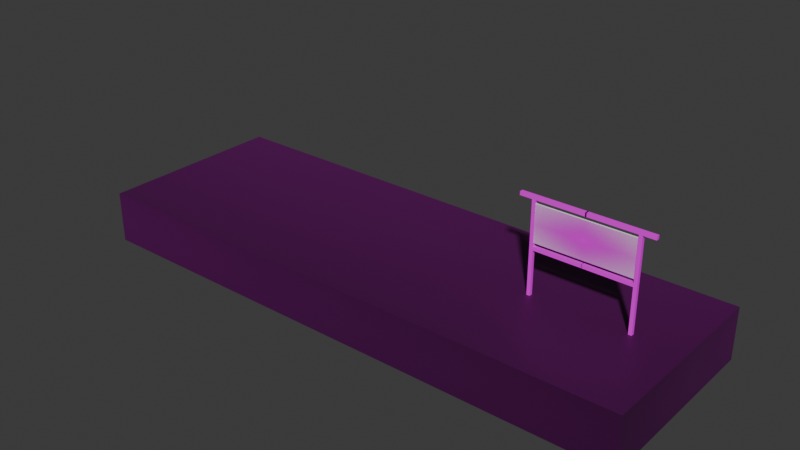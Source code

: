 # Source: blend.blend  (saved by Blender 4.2.66; exported with 4.5.12 LTS)
import bpy
from mathutils import Matrix  # noqa: F401  (used for matrix-valued properties, if any)

bpy.ops.wm.read_factory_settings(use_empty=True)
scene = bpy.context.scene
scene.name = 'Scene'

# ---- collections
col_x = bpy.data.collections.new('駅名表示板'); scene.collection.children.link(col_x)

# ---- images (referenced by path relative to the original .blend; pixels are not part of the script)
import os
ASSET_DIR = os.environ.get("B2B_ASSET_DIR", "")  # directory of the original .blend (textures are referenced by path, not embedded)
HERE = os.path.dirname(os.path.abspath(__file__))  # packed textures are extracted next to this script under _unpacked/

def load_image(name, relpath, width, height, colorspace="sRGB"):
    """Load a texture the original file referenced (path relative to the .blend, or extracted next to this script)."""
    p = next((c for c in (os.path.join(HERE, relpath), os.path.join(ASSET_DIR, relpath)) if relpath and os.path.exists(c)), "")
    if p:
        img = bpy.data.images.load(p, check_existing=True)
        img.name = name
    else:  # same state as the original file: an image datablock whose file is absent (Cycles renders it pink)
        img = bpy.data.images.new(name, width, height)
        img.source = "FILE"
        img.filepath = "//" + (relpath or name)
    img.colorspace_settings.name = colorspace
    return img
img_wood_table_worn_diff_4k_jpg = load_image('wood_table_worn_diff_4k.jpg', 'textures/wood_table_worn_diff_4k.jpg', 1024, 1024, 'sRGB')
img_39_png = load_image('イラスト39.png', 'イラスト39.png', 1024, 1024, 'sRGB')
img_concrete_wall_003_rough_4k_jpg = load_image('concrete_wall_003_rough_4k.jpg', 'textures/concrete_wall_003_rough_4k.jpg', 1024, 1024, 'sRGB')

# ---- materials (node trees are filled in below, after node groups)
mat_002 = bpy.data.materials.new('マテリアル.002')
mat_39 = bpy.data.materials.new('イラスト39')
mat_006 = bpy.data.materials.new('マテリアル.006')

# ---- material node trees
mat_002.use_nodes = True; mat_002.node_tree.nodes.clear()
_N = mat_002.node_tree.nodes; _L = mat_002.node_tree.links
n0 = _N.new('ShaderNodeBsdfPrincipled'); n0.name = 'プリンシプルBSDF'; n0.location = (10, 300)
n1 = _N.new('ShaderNodeOutputMaterial'); n1.name = 'マテリアル出力'; n1.location = (300, 300)
n2 = _N.new('ShaderNodeTexImage'); n2.name = '画像テクスチャ'; n2.location = (-280, 260)
n2.image = img_wood_table_worn_diff_4k_jpg
_L.new(n0.outputs[0], n1.inputs[0])
_L.new(n2.outputs[0], n0.inputs[0])
n1.is_active_output = True
mat_39.use_nodes = True; mat_39.node_tree.nodes.clear()
_N = mat_39.node_tree.nodes; _L = mat_39.node_tree.links
n0 = _N.new('ShaderNodeOutputMaterial'); n0.name = 'マテリアル出力'; n0.location = (300, 300)
n1 = _N.new('ShaderNodeTexImage'); n1.name = '画像テクスチャ'; n1.location = (-200, 300)
n1.image = img_39_png
n1.extension = 'CLIP'
n2 = _N.new('ShaderNodeBsdfPrincipled'); n2.name = 'プリンシプルBSDF'; n2.location = (0, 300)
_L.new(n1.outputs[0], n2.inputs[0])
_L.new(n1.outputs[1], n2.inputs[4])
_L.new(n2.outputs[0], n0.inputs[0])
n0.is_active_output = True
mat_006.use_nodes = True; mat_006.node_tree.nodes.clear()
_N = mat_006.node_tree.nodes; _L = mat_006.node_tree.links
n0 = _N.new('ShaderNodeBsdfPrincipled'); n0.name = 'プリンシプルBSDF'; n0.location = (10, 300)
n1 = _N.new('ShaderNodeOutputMaterial'); n1.name = 'マテリアル出力'; n1.location = (300, 300)
n2 = _N.new('ShaderNodeTexImage'); n2.name = '画像テクスチャ'; n2.location = (-708, 342)
n2.image = img_concrete_wall_003_rough_4k_jpg
n2.interpolation = 'Smart'
n2.extension = 'CLIP'
n3 = _N.new('ShaderNodeRGBCurve'); n3.name = 'RGBカーブ'; n3.location = (-390, 459)
_c = n3.mapping.curves[3]
while len(_c.points) > 2: _c.points.remove(_c.points[-1])
_c.points[0].location = (0.0, 0.0); _c.points[0].handle_type = 'AUTO'
_c.points[1].location = (0.57727, 0.4); _c.points[1].handle_type = 'AUTO'
_p = _c.points.new(1.0, 0.71875); _p.handle_type = 'AUTO'
n3.mapping.update()
_L.new(n0.outputs[0], n1.inputs[0])
_L.new(n3.outputs[0], n0.inputs[0])
_L.new(n2.outputs[0], n3.inputs[1])
n1.is_active_output = True

# ---- world
world_world = bpy.data.worlds.new('World'); scene.world = world_world
world_world.use_nodes = True; world_world.node_tree.nodes.clear()
_N = world_world.node_tree.nodes; _L = world_world.node_tree.links
n0 = _N.new('ShaderNodeOutputWorld'); n0.name = 'World Output'; n0.location = (300, 300)
n1 = _N.new('ShaderNodeBackground'); n1.name = 'Background'; n1.location = (10, 300)
n1.inputs[0].default_value = (0.05088, 0.05088, 0.05088, 1.0)
_L.new(n1.outputs[0], n0.inputs[0])
n0.is_active_output = True
world_world.color = (0.05088, 0.05088, 0.05088)
world_world.sun_shadow_jitter_overblur = 0.0

# ---- meshes
me_x = bpy.data.meshes.new('立方体')
me_x.from_pydata([(-29.49, -1.0, -1.0), (-29.49, 1.0, -1.0), (-27.49, -1.0, -1.0), (-27.49, -1.0, 27.36), (-27.49, 1.0, -1.0), (-27.49, 1.0, 27.36), (-27.49, 1.0, 25.3), (-27.49, -1.0, 25.3), (0.1193, 1.0, 27.36), (0.1193, -1.0, 27.36), (0.1193, 1.0, 25.3), (0.1193, -1.0, 25.3), (-27.49, -1.0, 52.4), (-29.49, -1.0, 52.4), (-29.49, 1.0, 52.4), (-27.49, 1.0, 52.4), (0.3551, 1.0, 54.52), (0.3551, -1.0, 54.52), (0.3551, -1.0, 52.4), (0.3551, 1.0, 52.4), (-36.43, -1.0, 54.52), (-36.43, 1.0, 54.52), (-36.43, 1.0, 52.4), (-36.43, -1.0, 52.4)], [], [(0, 13, 14, 1), (4, 6, 7, 2), (10, 8, 9, 11), (5, 3, 9, 8), (7, 6, 10, 11), (3, 7, 11, 9), (14, 13, 23, 22), (3, 5, 15, 12), (18, 19, 16, 17), (21, 20, 17, 16), (12, 15, 19, 18), (1, 14, 22, 21, 16, 19, 15, 5, 8, 10, 6, 4), (7, 3, 12, 13, 0, 2), (17, 20, 23, 13, 12, 18), (22, 23, 20, 21), (1, 4, 2, 0)])
_uv = me_x.uv_layers.new(name='UVマップ')
_uv.uv.foreach_set('vector', [0.375, 0.0, 0.625, 0.0, 0.625, 0.25, 0.375, 0.25, 0.375, 0.5, 0.6068, 0.5, 0.6068, 0.75, 0.375, 0.75, 0.6068, 0.5, 0.625, 0.5, 0.625, 0.75, 0.6068, 0.75, 0.625, 0.5, 0.625, 0.75, 0.625, 0.75, 0.625, 0.5, 0.6068, 0.75, 0.6068, 0.5, 0.6068, 0.5, 0.6068, 0.75, 0.625, 0.75, 0.6068, 0.75, 0.6068, 0.75, 0.625, 0.75, 0.625, 0.25, 0.625, 0.0, 0.625, 0.0, 0.625, 0.25, 0.625, 0.75, 0.625, 0.5, 0.625, 0.5, 0.625, 0.75, 0.625, 0.75, 0.625, 0.5, 0.625, 0.5, 0.625, 0.75, 0.875, 0.5, 0.875, 0.75, 0.625, 0.75, 0.625, 0.5, 0.625, 0.75, 0.625, 0.5, 0.625, 0.5, 0.625, 0.75, 0.375, 0.25, 0.625, 0.25, 0.625, 0.25, 0.625, 0.25, 0.625, 0.5, 0.625, 0.5, 0.625, 0.5, 0.625, 0.5, 0.625, 0.5, 0.6068, 0.5, 0.6068, 0.5, 0.375, 0.5, 0.6068, 0.75, 0.625, 0.75, 0.625, 0.75, 0.625, 1.0, 0.375, 1.0, 0.375, 0.75, 0.625, 0.75, 0.625, 1.0, 0.625, 1.0, 0.625, 1.0, 0.625, 0.75, 0.625, 0.75, 0.625, 0.25, 0.625, 0.0, 0.625, 0.0, 0.625, 0.25, 0.125, 0.5, 0.375, 0.5, 0.375, 0.75, 0.125, 0.75])
me_x.materials.append(mat_002)
me_x.materials.append(None)
me_x.update()
me_001 = bpy.data.meshes.new('立方体.001')
me_001.from_pydata([(-18.53, -27.68, -0.1294), (2.805, -27.68, -0.1294), (-18.53, 28.12, -0.1294), (2.805, 28.12, -0.1294), (-18.53, 28.12, 0.7051), (-18.53, -27.68, 0.7051), (2.805, -27.68, 0.7051), (2.805, 28.12, 0.7051)], [], [(0, 2, 3, 1), (5, 6, 7, 4), (1, 3, 7, 6), (2, 0, 5, 4), (3, 2, 4, 7), (0, 1, 6, 5)])
_uv = me_001.uv_layers.new(name='UVマップ')
_uv.uv.foreach_set('vector', [0.0, 0.0, 0.0, 1.0, 1.0, 1.0, 1.0, 0.0, 0.0, 0.0, 1.0, 0.0, 1.0, 1.0, 0.0, 1.0, 1.0, 0.0, 1.0, 1.0, 1.0, 1.0, 1.0, 0.0, 0.0, 1.0, 0.0, 0.0, 0.0, 0.0, 0.0, 1.0, 1.0, 1.0, 0.0, 1.0, 0.0, 1.0, 1.0, 1.0, 0.0, 0.0, 1.0, 0.0, 1.0, 0.0, 0.0, 0.0])
me_001.update()
me_39 = bpy.data.meshes.new('イラスト39')
me_39.from_pydata([(-0.7059, -0.5, 0.0), (0.7059, -0.5, 0.0), (-0.7059, 0.5, 0.0), (0.7059, 0.5, 0.0)], [], [(0, 1, 3, 2)])
_uv = me_39.uv_layers.new(name='UVマップ')
_uv.uv.foreach_set('vector', [0.0, 0.0, 1.0, 0.0, 1.0, 1.0, 0.0, 1.0])
me_39.materials.append(mat_39)
me_39.update()
me_002 = bpy.data.meshes.new('立方体.002')
me_002.from_pydata([(-21.78, 1.862, 0.1147), (-21.78, 1.862, 3.297), (12.95, 1.862, 0.1147), (12.95, 1.862, 3.297), (-21.78, 13.57, 3.297), (-21.78, 13.57, 0.1147), (12.95, 13.57, 3.297), (12.95, 13.57, 0.1147)], [], [(1, 4, 5, 0), (2, 7, 6, 3), (2, 3, 1, 0), (0, 5, 7, 2), (5, 4, 6, 7), (3, 6, 4, 1)])
_uv = me_002.uv_layers.new(name='UVマップ')
_uv.uv.foreach_set('vector', [0.625, 0.25, 0.625, 0.5, 0.375, 0.5, 0.375, 0.25, 0.375, 1.0, 0.375, 0.75, 0.625, 0.75, 0.625, 1.0, 0.375, 0.0, 0.625, 0.0, 0.625, 0.25, 0.375, 0.25, 0.125, 0.5, 0.375, 0.5, 0.375, 0.75, 0.125, 0.75, 0.375, 0.5, 0.625, 0.5, 0.625, 0.75, 0.375, 0.75, 0.875, 0.75, 0.625, 0.75, 0.625, 0.5, 0.875, 0.5])
me_002.materials.append(mat_006)
me_002.update()

# ---- objects
ob_x = bpy.data.objects.new('外枠', me_x)
ob_x_1 = bpy.data.objects.new('掲示板', me_001)
ob_39 = bpy.data.objects.new('イラスト39', me_39)
ob_x_2 = bpy.data.objects.new('立方体', me_002)

# ---- transforms, parenting, visibility, modifiers, constraints
ob_x.location = (44.88, 49.6, 21.13)
ob_x.scale = (0.6556, 0.6556, 0.6556)
_m = ob_x.modifiers.new('ベベル', 'BEVEL')
_m.segments = 5
_m.angle_limit = 0.6894
_m = ob_x.modifiers.new('ミラー', 'MIRROR')
_m.use_clip = True
ob_x_1.location = (44.88, 49.6, 52.46)
ob_x_1.rotation_euler = (1.571, -1.571, 0.0)
ob_x_1.scale = (0.6556, 0.6556, 0.6556)
_m = ob_x_1.modifiers.new('ベベル', 'BEVEL')
_m.width = 0.12
_m.width_pct = 0.12
ob_39.location = (44.79, 39.46, 46.76)
ob_39.rotation_euler = (1.571, -0.0, 0.0)
ob_39.scale = (26.46, 26.46, 26.46)
_m = ob_39.modifiers.new('シュリンクラップ', 'SHRINKWRAP')
_m.wrap_mode = 'OUTSIDE_SURFACE'
_m.target = ob_x_1
_m.offset = 0.19
ob_x_2.location = (0.0, 0.0, 0.0)
ob_x_2.scale = (6.353, 6.353, 6.353)

# ---- collection membership
col_x.objects.link(ob_x)
col_x.objects.link(ob_x_1)
col_x.objects.link(ob_39)
col_x.objects.link(ob_x_2)

# ---- scene / render settings (as saved in the file)
scene.frame_start = 1; scene.frame_end = 250; scene.frame_set(9)
scene.render.engine = 'BLENDER_EEVEE_NEXT'
bpy.context.view_layer.update()

# ---- added for rendering (the .blend has no active camera and no usable light): camera, sun
cam_auto = bpy.data.cameras.new('AutoCamera')
cam_auto.lens = 50.0
cam_auto.sensor_width = 36.0
cam_auto.clip_end = 3888.78
ob_auto_camera = bpy.data.objects.new('AutoCamera', cam_auto)
scene.collection.objects.link(ob_auto_camera)
ob_auto_camera.location = (193.535, -216.87, 206.067)
ob_auto_camera.rotation_euler = (1.09748, -7.21219e-08, 0.694738)
scene.camera = ob_auto_camera
light_auto_sun = bpy.data.lights.new('AutoSun', 'SUN')
light_auto_sun.energy = 3.0
light_auto_sun.angle = 0.0523599
ob_auto_sun = bpy.data.objects.new('AutoSun', light_auto_sun)
scene.collection.objects.link(ob_auto_sun)
ob_auto_sun.rotation_euler = (0.872665, 0.174533, 0.523599)
bpy.context.view_layer.update()
